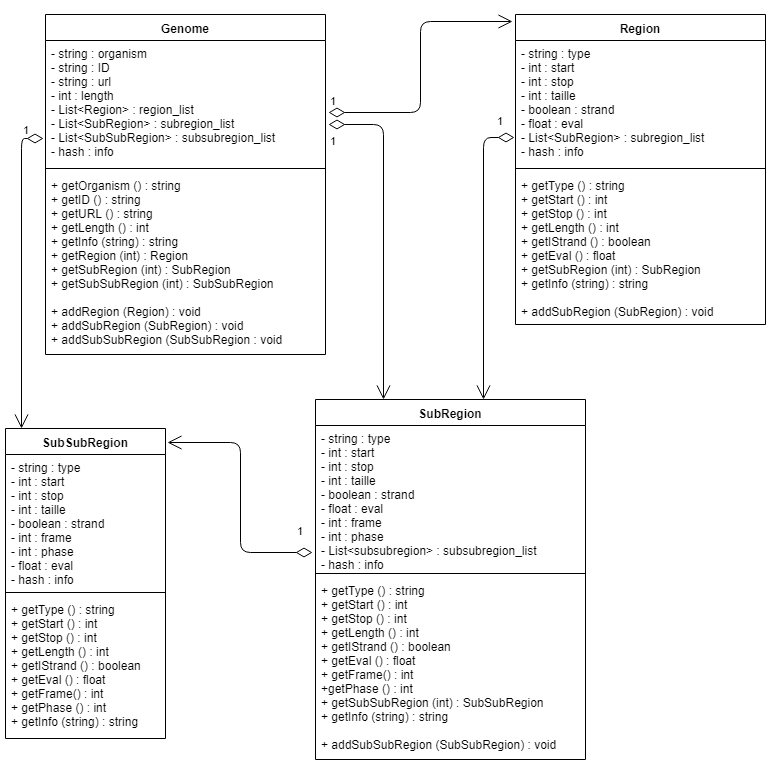

The diagram above was exported from draw.io. Its source (the exported page's mxGraphModel, read from the mxfile embedded in the PNG):
<mxGraphModel dx="1250" dy="550" grid="1" gridSize="10" guides="1" tooltips="1" connect="1" arrows="1" fold="1" page="1" pageScale="1" pageWidth="850" pageHeight="1100" math="0" shadow="0">
  <root>
    <mxCell id="0" />
    <mxCell id="1" parent="0" />
    <mxCell id="2" value="Genome" style="swimlane;fontStyle=1;align=center;verticalAlign=top;childLayout=stackLayout;horizontal=1;startSize=26;horizontalStack=0;resizeParent=1;resizeParentMax=0;resizeLast=0;collapsible=1;marginBottom=0;" vertex="1" parent="1">
      <mxGeometry x="110" y="35" width="280" height="340" as="geometry">
        <mxRectangle x="370" y="93" width="100" height="26" as="alternateBounds" />
      </mxGeometry>
    </mxCell>
    <mxCell id="3" value="- string : organism&#10;- string : ID&#10;- string : url&#10;- int : length&#10;- List&lt;Region&gt; : region_list&#10;- List&lt;SubRegion&gt; : subregion_list&#10;- List&lt;SubSubRegion&gt; : subsubregion_list&#10;- hash : info" style="text;strokeColor=none;fillColor=none;align=left;verticalAlign=top;spacingLeft=4;spacingRight=4;overflow=hidden;rotatable=0;points=[[0,0.5],[1,0.5]];portConstraint=eastwest;" vertex="1" parent="2">
      <mxGeometry y="26" width="280" height="124" as="geometry" />
    </mxCell>
    <mxCell id="4" value="" style="line;strokeWidth=1;fillColor=none;align=left;verticalAlign=middle;spacingTop=-1;spacingLeft=3;spacingRight=3;rotatable=0;labelPosition=right;points=[];portConstraint=eastwest;" vertex="1" parent="2">
      <mxGeometry y="150" width="280" height="8" as="geometry" />
    </mxCell>
    <mxCell id="5" value="+ getOrganism () : string&#10;+ getID () : string&#10;+ getURL () : string&#10;+ getLength () : int&#10;+ getInfo (string) : string&#10;+ getRegion (int) : Region&#10;+ getSubRegion (int) : SubRegion&#10;+ getSubSubRegion (int) : SubSubRegion&#10;&#10;+ addRegion (Region) : void&#10;+ addSubRegion (SubRegion) : void&#10;+ addSubSubRegion (SubSubRegion : void&#10;" style="text;strokeColor=none;fillColor=none;align=left;verticalAlign=top;spacingLeft=4;spacingRight=4;overflow=hidden;rotatable=0;points=[[0,0.5],[1,0.5]];portConstraint=eastwest;" vertex="1" parent="2">
      <mxGeometry y="158" width="280" height="182" as="geometry" />
    </mxCell>
    <mxCell id="6" value="Region" style="swimlane;fontStyle=1;align=center;verticalAlign=top;childLayout=stackLayout;horizontal=1;startSize=26;horizontalStack=0;resizeParent=1;resizeParentMax=0;resizeLast=0;collapsible=1;marginBottom=0;" vertex="1" parent="1">
      <mxGeometry x="580" y="35" width="250" height="310" as="geometry" />
    </mxCell>
    <mxCell id="7" value="- string : type&#10;- int : start&#10;- int : stop&#10;- int : taille&#10;- boolean : strand&#10;- float : eval&#10;- List&lt;SubRegion&gt; : subregion_list&#10;- hash : info&#10;" style="text;strokeColor=none;fillColor=none;align=left;verticalAlign=top;spacingLeft=4;spacingRight=4;overflow=hidden;rotatable=0;points=[[0,0.5],[1,0.5]];portConstraint=eastwest;" vertex="1" parent="6">
      <mxGeometry y="26" width="250" height="124" as="geometry" />
    </mxCell>
    <mxCell id="8" value="" style="line;strokeWidth=1;fillColor=none;align=left;verticalAlign=middle;spacingTop=-1;spacingLeft=3;spacingRight=3;rotatable=0;labelPosition=right;points=[];portConstraint=eastwest;" vertex="1" parent="6">
      <mxGeometry y="150" width="250" height="8" as="geometry" />
    </mxCell>
    <mxCell id="9" value="+ getType () : string&#10;+ getStart () : int&#10;+ getStop () : int&#10;+ getLength () : int&#10;+ getIStrand () : boolean&#10;+ getEval () : float&#10;+ getSubRegion (int) : SubRegion&#10;+ getInfo (string) : string&#10;&#10;+ addSubRegion (SubRegion) : void" style="text;strokeColor=none;fillColor=none;align=left;verticalAlign=top;spacingLeft=4;spacingRight=4;overflow=hidden;rotatable=0;points=[[0,0.5],[1,0.5]];portConstraint=eastwest;" vertex="1" parent="6">
      <mxGeometry y="158" width="250" height="152" as="geometry" />
    </mxCell>
    <mxCell id="10" value="SubRegion" style="swimlane;fontStyle=1;align=center;verticalAlign=top;childLayout=stackLayout;horizontal=1;startSize=26;horizontalStack=0;resizeParent=1;resizeParentMax=0;resizeLast=0;collapsible=1;marginBottom=0;" vertex="1" parent="1">
      <mxGeometry x="380" y="420" width="270" height="360" as="geometry" />
    </mxCell>
    <mxCell id="11" value="- string : type&#10;- int : start&#10;- int : stop&#10;- int : taille&#10;- boolean : strand&#10;- float : eval&#10;- int : frame&#10;- int : phase&#10;- List&lt;subsubregion&gt; : subsubregion_list&#10;- hash : info" style="text;strokeColor=none;fillColor=none;align=left;verticalAlign=top;spacingLeft=4;spacingRight=4;overflow=hidden;rotatable=0;points=[[0,0.5],[1,0.5]];portConstraint=eastwest;" vertex="1" parent="10">
      <mxGeometry y="26" width="270" height="144" as="geometry" />
    </mxCell>
    <mxCell id="12" value="" style="line;strokeWidth=1;fillColor=none;align=left;verticalAlign=middle;spacingTop=-1;spacingLeft=3;spacingRight=3;rotatable=0;labelPosition=right;points=[];portConstraint=eastwest;" vertex="1" parent="10">
      <mxGeometry y="170" width="270" height="8" as="geometry" />
    </mxCell>
    <mxCell id="13" value="+ getType () : string&#10;+ getStart () : int&#10;+ getStop () : int&#10;+ getLength () : int&#10;+ getIStrand () : boolean&#10;+ getEval () : float&#10;+ getFrame() : int&#10;+getPhase () : int&#10;+ getSubSubRegion (int) : SubSubRegion&#10;+ getInfo (string) : string&#10;&#10;+ addSubSubRegion (SubSubRegion) : void" style="text;strokeColor=none;fillColor=none;align=left;verticalAlign=top;spacingLeft=4;spacingRight=4;overflow=hidden;rotatable=0;points=[[0,0.5],[1,0.5]];portConstraint=eastwest;" vertex="1" parent="10">
      <mxGeometry y="178" width="270" height="182" as="geometry" />
    </mxCell>
    <mxCell id="14" value="SubSubRegion" style="swimlane;fontStyle=1;align=center;verticalAlign=top;childLayout=stackLayout;horizontal=1;startSize=26;horizontalStack=0;resizeParent=1;resizeParentMax=0;resizeLast=0;collapsible=1;marginBottom=0;" vertex="1" parent="1">
      <mxGeometry x="70" y="449" width="160" height="310" as="geometry" />
    </mxCell>
    <mxCell id="15" value="- string : type&#10;- int : start&#10;- int : stop&#10;- int : taille&#10;- boolean : strand&#10;- int : frame&#10;- int : phase&#10;- float : eval&#10;- hash : info&#10;&#10;" style="text;strokeColor=none;fillColor=none;align=left;verticalAlign=top;spacingLeft=4;spacingRight=4;overflow=hidden;rotatable=0;points=[[0,0.5],[1,0.5]];portConstraint=eastwest;" vertex="1" parent="14">
      <mxGeometry y="26" width="160" height="134" as="geometry" />
    </mxCell>
    <mxCell id="16" value="" style="line;strokeWidth=1;fillColor=none;align=left;verticalAlign=middle;spacingTop=-1;spacingLeft=3;spacingRight=3;rotatable=0;labelPosition=right;points=[];portConstraint=eastwest;" vertex="1" parent="14">
      <mxGeometry y="160" width="160" height="8" as="geometry" />
    </mxCell>
    <mxCell id="17" value="+ getType () : string&#10;+ getStart () : int&#10;+ getStop () : int&#10;+ getLength () : int&#10;+ getIStrand () : boolean&#10;+ getEval () : float&#10;+ getFrame() : int&#10;+ getPhase () : int&#10;+ getInfo (string) : string&#10;" style="text;strokeColor=none;fillColor=none;align=left;verticalAlign=top;spacingLeft=4;spacingRight=4;overflow=hidden;rotatable=0;points=[[0,0.5],[1,0.5]];portConstraint=eastwest;" vertex="1" parent="14">
      <mxGeometry y="168" width="160" height="142" as="geometry" />
    </mxCell>
    <mxCell id="18" value="1" style="endArrow=open;html=1;endSize=12;startArrow=diamondThin;startSize=14;startFill=0;edgeStyle=orthogonalEdgeStyle;align=left;verticalAlign=bottom;entryX=-0.011;entryY=0.021;entryDx=0;entryDy=0;entryPerimeter=0;exitX=1.009;exitY=0.577;exitDx=0;exitDy=0;exitPerimeter=0;" edge="1" source="3" target="6" parent="1">
      <mxGeometry x="-1" y="3" relative="1" as="geometry">
        <mxPoint x="400" y="133" as="sourcePoint" />
        <mxPoint x="475" y="100" as="targetPoint" />
      </mxGeometry>
    </mxCell>
    <mxCell id="19" value="1" style="endArrow=open;html=1;endSize=12;startArrow=diamondThin;startSize=14;startFill=0;edgeStyle=orthogonalEdgeStyle;align=left;verticalAlign=bottom;entryX=0.25;entryY=0;entryDx=0;entryDy=0;exitX=1.011;exitY=0.681;exitDx=0;exitDy=0;exitPerimeter=0;" edge="1" source="3" target="10" parent="1">
      <mxGeometry x="-0.5152" y="-55" relative="1" as="geometry">
        <mxPoint x="400" y="146" as="sourcePoint" />
        <mxPoint x="490" y="390" as="targetPoint" />
        <mxPoint as="offset" />
      </mxGeometry>
    </mxCell>
    <mxCell id="20" value="1" style="endArrow=open;html=1;endSize=12;startArrow=diamondThin;startSize=14;startFill=0;edgeStyle=orthogonalEdgeStyle;align=left;verticalAlign=bottom;exitX=-0.01;exitY=0.885;exitDx=0;exitDy=0;exitPerimeter=0;entryX=1.01;entryY=0.046;entryDx=0;entryDy=0;entryPerimeter=0;" edge="1" source="11" target="14" parent="1">
      <mxGeometry x="-0.3307" y="-55" relative="1" as="geometry">
        <mxPoint x="180" y="440" as="sourcePoint" />
        <mxPoint x="340" y="440" as="targetPoint" />
        <mxPoint as="offset" />
      </mxGeometry>
    </mxCell>
    <mxCell id="21" value="1" style="endArrow=open;html=1;endSize=12;startArrow=diamondThin;startSize=14;startFill=0;edgeStyle=orthogonalEdgeStyle;align=left;verticalAlign=bottom;exitX=-0.005;exitY=0.784;exitDx=0;exitDy=0;exitPerimeter=0;entryX=0.624;entryY=-0.001;entryDx=0;entryDy=0;entryPerimeter=0;" edge="1" source="7" target="10" parent="1">
      <mxGeometry x="-0.8703" y="-8" relative="1" as="geometry">
        <mxPoint x="450" y="360" as="sourcePoint" />
        <mxPoint x="610" y="360" as="targetPoint" />
        <mxPoint as="offset" />
      </mxGeometry>
    </mxCell>
    <mxCell id="22" value="1" style="endArrow=open;html=1;endSize=12;startArrow=diamondThin;startSize=14;startFill=0;edgeStyle=orthogonalEdgeStyle;align=left;verticalAlign=bottom;exitX=-0.006;exitY=0.79;exitDx=0;exitDy=0;exitPerimeter=0;entryX=0.1;entryY=0.001;entryDx=0;entryDy=0;entryPerimeter=0;" edge="1" source="3" target="14" parent="1">
      <mxGeometry x="-0.859" relative="1" as="geometry">
        <mxPoint x="30" y="419.5" as="sourcePoint" />
        <mxPoint x="190" y="419.5" as="targetPoint" />
        <mxPoint as="offset" />
      </mxGeometry>
    </mxCell>
  </root>
</mxGraphModel>